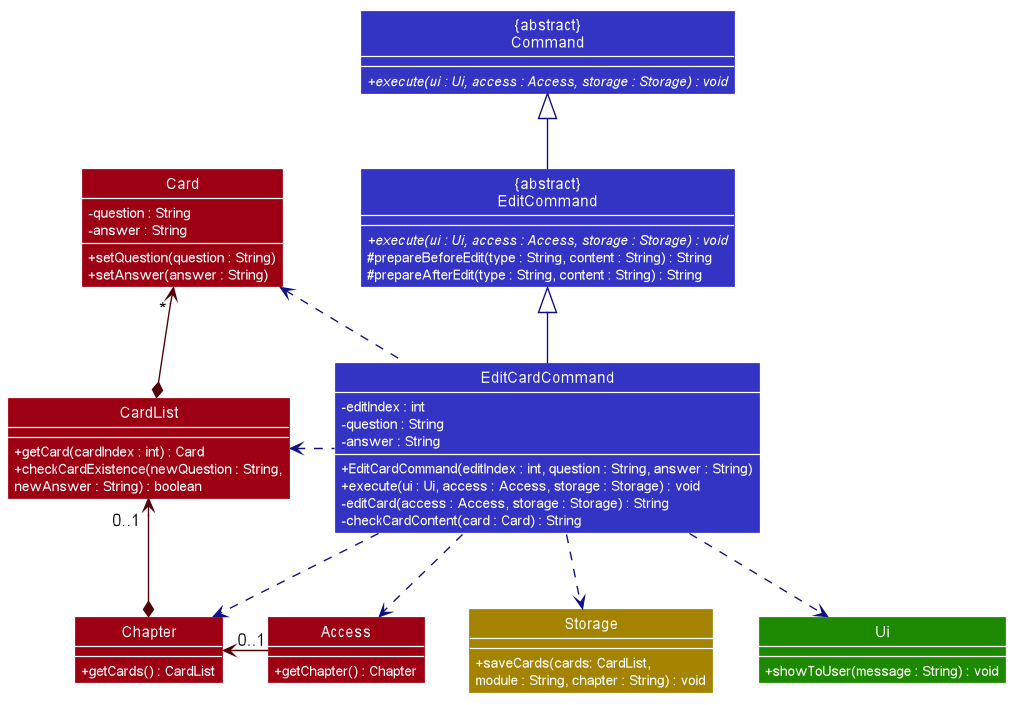

The diagram above was rendered by PlantUML. Its source (embedded in the PNG):
@startuml








skinparam BackgroundColor #FFFFFFF

skinparam Shadowing false

skinparam Class {
    FontColor #FFFFFF
    BorderThickness 1
    BorderColor #FFFFFF
    StereotypeFontColor #FFFFFF
    FontName Arial
}

skinparam Actor {
    BorderColor #000000
    Color #000000
    FontName Arial
}

skinparam Sequence {
    MessageAlign center
    BoxFontSize 15
    BoxPadding 0
    BoxFontColor #FFFFFF
    FontName Arial
}

skinparam Participant {
    FontColor #FFFFFFF
    Padding 20
}

skinparam MinClassWidth 50
skinparam ParticipantPadding 10
skinparam Shadowing false
skinparam DefaultTextAlignment center
skinparam packageStyle Rectangle
skinparam classAttributeIconSize 0
skinparam classAttributeFontColor white

hide footbox
hide members
hide circle
show member
skinparam arrowThickness 1.1

Class "{abstract}\nCommand" as Command #3333C4 {
    + {abstract} execute(ui : Ui, access : Access, storage : Storage) : void
}
Class "{abstract}\nEditCommand" as EditCommand #3333C4 {
    + {abstract} execute(ui : Ui, access : Access, storage : Storage) : void
    # prepareBeforeEdit(type : String, content : String) : String
    # prepareAfterEdit(type : String, content : String) : String
}
Class EditCardCommand #3333C4 {
    - editIndex : int
    - question : String
    - answer : String
    + EditCardCommand(editIndex : int, question : String, answer : String)
    + execute(ui : Ui, access : Access, storage : Storage) : void
    - editCard(access : Access, storage : Storage) : String
    - checkCardContent(card : Card) : String
}

Class Access #9D0012 {
    + getChapter() : Chapter
}
Class Chapter #9D0012 {
    + getCards() : CardList

}
Class CardList #9D0012 {
    + getCard(cardIndex : int) : Card
    + checkCardExistence(newQuestion : String,
    newAnswer : String) : boolean
}
Class Card #9D0012 {
    - question : String
    - answer : String
    + setQuestion(question : String)
    + setAnswer(answer : String)
}

Class Storage #A38300 {
    + saveCards(cards: CardList,
    module : String, chapter : String) : void
}

Class Ui #1D8900 {
    + showToUser(message : String) : void
}

EditCommand -up[#101086]-|> Command
EditCardCommand -up[#101086]-|> EditCommand

EditCardCommand .down[#101086].> Access
EditCardCommand .down[#101086].> Storage
EditCardCommand .down[#101086].> Ui

Access -left[#51000A]--> " 0..1 " Chapter

Chapter *-up[#51000A]-> " 0..1 " CardList
CardList *-up[#51000A]-> " * " Card

EditCardCommand .down[#101086].> Chapter
EditCardCommand .left[#101086].> CardList
EditCardCommand .left[#101086].> Card

@enduml